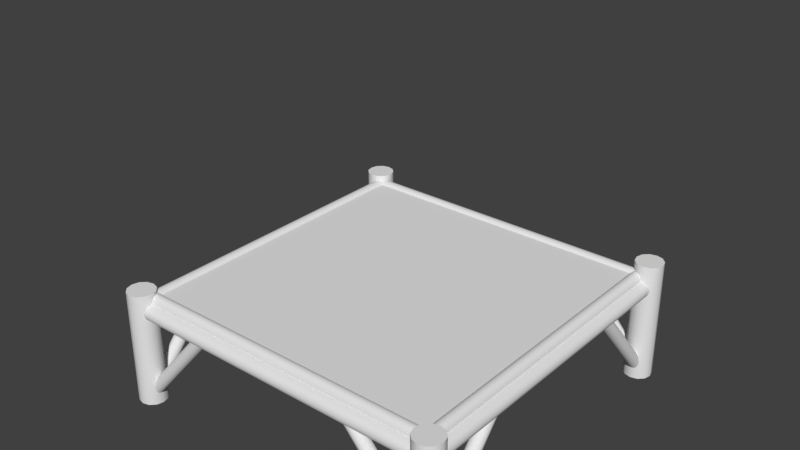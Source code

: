 # Source: Foundation.blend  (saved by Blender 2.79.0; exported with 4.5.12 LTS)
import bpy
from mathutils import Matrix  # noqa: F401  (used for matrix-valued properties, if any)

bpy.ops.wm.read_factory_settings(use_empty=True)
scene = bpy.context.scene
scene.name = 'Scene'

# ---- collections
col_collection_1 = bpy.data.collections.new('Collection 1'); scene.collection.children.link(col_collection_1)
col_collection_2 = bpy.data.collections.new('Collection 2'); scene.collection.children.link(col_collection_2)
col_collection_2.hide_render = True
col_collection_2.hide_viewport = True

# ---- materials (node trees are filled in below, after node groups)
mat_foundation = bpy.data.materials.new('Foundation')
mat_foundation.alpha_threshold = 0.0
mat_foundation.roughness = 0.5

# ---- node groups
ng_auto_smooth = bpy.data.node_groups.new('Auto Smooth', 'GeometryNodeTree')
_s = ng_auto_smooth.interface.new_socket(name='Geometry', in_out='OUTPUT', socket_type='NodeSocketGeometry')
_s = ng_auto_smooth.interface.new_socket(name='Geometry', in_out='INPUT', socket_type='NodeSocketGeometry')
_s = ng_auto_smooth.interface.new_socket(name='Angle', in_out='INPUT', socket_type='NodeSocketFloat')
_s.subtype = 'ANGLE'
_s.min_value = 0.0
_s.max_value = 3.142
ng_auto_smooth.is_modifier = True
_N = ng_auto_smooth.nodes; _L = ng_auto_smooth.links
n0 = _N.new('NodeGroupOutput'); n0.name = 'Group Output'; n0.location = (480, -100)
n1 = _N.new('NodeGroupInput'); n1.name = 'Group Input'; n1.location = (-420, -300)
n2 = _N.new('NodeGroupInput'); n2.name = 'Group Input.001'; n2.location = (-60, -100)
n3 = _N.new('GeometryNodeSetShadeSmooth'); n3.name = 'Set Shade Smooth'; n3.location = (120, -100)
n3.domain = 'EDGE'
n4 = _N.new('GeometryNodeSetShadeSmooth'); n4.name = 'Set Shade Smooth.001'; n4.location = (300, -100)
n5 = _N.new('GeometryNodeInputMeshEdgeAngle'); n5.name = 'Edge Angle'; n5.location = (-420, -220)
n6 = _N.new('GeometryNodeInputEdgeSmooth'); n6.name = 'Is Edge Smooth'; n6.location = (-60, -160)
n7 = _N.new('GeometryNodeInputShadeSmooth'); n7.name = 'Is Face Smooth'; n7.location = (-240, -340)
n8 = _N.new('FunctionNodeBooleanMath'); n8.name = 'Boolean Math'; n8.location = (-60, -220)
n9 = _N.new('FunctionNodeCompare'); n9.name = 'Compare'; n9.location = (-240, -180)
n9.operation = 'LESS_EQUAL'
_L.new(n5.outputs[0], n9.inputs[0])
_L.new(n4.outputs[0], n0.inputs[0])
_L.new(n1.outputs[1], n9.inputs[1])
_L.new(n9.outputs[0], n8.inputs[0])
_L.new(n7.outputs[0], n8.inputs[1])
_L.new(n2.outputs[0], n3.inputs[0])
_L.new(n6.outputs[0], n3.inputs[1])
_L.new(n3.outputs[0], n4.inputs[0])
_L.new(n8.outputs[0], n3.inputs[2])
n0.is_active_output = True

# ---- material node trees

# ---- world
world_world = bpy.data.worlds.new('World'); scene.world = world_world
world_world.color = (0.05088, 0.05088, 0.05088)
world_world.use_sun_shadow = False
world_world.sun_shadow_jitter_overblur = 0.0
world_world.cycles.sampling_method = 'MANUAL'

# ---- meshes
me_cube_002 = bpy.data.meshes.new('Cube.002')
me_cube_002.from_pydata([(-1.446, -1.446, 0.69), (-1.446, -1.446, 0.8958), (-1.446, 1.446, 0.69), (-1.446, 1.446, 0.8958), (1.446, -1.446, 0.69), (1.446, -1.446, 0.8958), (1.446, 1.446, 0.69), (1.446, 1.446, 0.8958), (1.572, 1.41, 0.782), (1.572, -1.41, 0.782), (1.561, 1.41, 0.743), (1.561, -1.41, 0.743), (1.532, 1.41, 0.7145), (1.532, -1.41, 0.7145), (1.492, 1.41, 0.704), (1.492, -1.41, 0.704), (1.452, 1.41, 0.7145), (1.452, -1.41, 0.7145), (1.422, 1.41, 0.743), (1.422, -1.41, 0.743), (1.412, 1.41, 0.782), (1.412, -1.41, 0.782), (1.422, 1.41, 0.821), (1.422, -1.41, 0.821), (1.452, 1.41, 0.8496), (1.452, -1.41, 0.8496), (1.492, 1.41, 0.86), (1.492, -1.41, 0.86), (1.532, 1.41, 0.8496), (1.532, -1.41, 0.8496), (1.561, 1.41, 0.821), (1.561, -1.41, 0.821), (1.493, 1.497, 0.866), (1.493, -1.497, 0.866), (1.485, 1.497, 0.837), (1.485, -1.497, 0.837), (1.463, 1.497, 0.8159), (1.463, -1.497, 0.8159), (1.433, 1.497, 0.8081), (1.433, -1.497, 0.8081), (1.404, 1.497, 0.8159), (1.404, -1.497, 0.8159), (1.382, 1.497, 0.837), (1.382, -1.497, 0.837), (1.374, 1.497, 0.866), (1.374, -1.497, 0.866), (1.382, 1.497, 0.8949), (1.382, -1.497, 0.8949), (1.404, 1.497, 0.916), (1.404, -1.497, 0.916), (1.433, 1.497, 0.9238), (1.433, -1.497, 0.9238), (1.463, 1.497, 0.916), (1.463, -1.497, 0.916), (1.485, 1.497, 0.8949), (1.485, -1.497, 0.8949), (1.41, -1.572, 0.782), (-1.41, -1.572, 0.782), (1.41, -1.561, 0.743), (-1.41, -1.561, 0.743), (1.41, -1.532, 0.7145), (-1.41, -1.532, 0.7145), (1.41, -1.492, 0.704), (-1.41, -1.492, 0.704), (1.41, -1.452, 0.7145), (-1.41, -1.452, 0.7145), (1.41, -1.422, 0.743), (-1.41, -1.422, 0.743), (1.41, -1.412, 0.782), (-1.41, -1.412, 0.782), (1.41, -1.422, 0.821), (-1.41, -1.422, 0.821), (1.41, -1.452, 0.8496), (-1.41, -1.452, 0.8496), (1.41, -1.492, 0.86), (-1.41, -1.492, 0.86), (1.41, -1.532, 0.8496), (-1.41, -1.532, 0.8496), (1.41, -1.561, 0.821), (-1.41, -1.561, 0.821), (1.497, -1.493, 0.866), (-1.497, -1.493, 0.866), (1.497, -1.485, 0.837), (-1.497, -1.485, 0.837), (1.497, -1.463, 0.8159), (-1.497, -1.463, 0.8159), (1.497, -1.433, 0.8081), (-1.497, -1.433, 0.8081), (1.497, -1.404, 0.8159), (-1.497, -1.404, 0.8159), (1.497, -1.382, 0.837), (-1.497, -1.382, 0.837), (1.497, -1.374, 0.866), (-1.497, -1.374, 0.866), (1.497, -1.382, 0.8949), (-1.497, -1.382, 0.8949), (1.497, -1.404, 0.916), (-1.497, -1.404, 0.916), (1.497, -1.433, 0.9238), (-1.497, -1.433, 0.9238), (1.497, -1.463, 0.916), (-1.497, -1.463, 0.916), (1.497, -1.485, 0.8949), (-1.497, -1.485, 0.8949), (-1.572, -1.41, 0.782), (-1.572, 1.41, 0.782), (-1.561, -1.41, 0.743), (-1.561, 1.41, 0.743), (-1.532, -1.41, 0.7145), (-1.532, 1.41, 0.7145), (-1.492, -1.41, 0.704), (-1.492, 1.41, 0.704), (-1.452, -1.41, 0.7145), (-1.452, 1.41, 0.7145), (-1.422, -1.41, 0.743), (-1.422, 1.41, 0.743), (-1.412, -1.41, 0.782), (-1.412, 1.41, 0.782), (-1.422, -1.41, 0.821), (-1.422, 1.41, 0.821), (-1.452, -1.41, 0.8496), (-1.452, 1.41, 0.8496), (-1.492, -1.41, 0.86), (-1.492, 1.41, 0.86), (-1.532, -1.41, 0.8496), (-1.532, 1.41, 0.8496), (-1.561, -1.41, 0.821), (-1.561, 1.41, 0.821), (-1.493, -1.497, 0.866), (-1.493, 1.497, 0.866), (-1.485, -1.497, 0.837), (-1.485, 1.497, 0.837), (-1.463, -1.497, 0.8159), (-1.463, 1.497, 0.8159), (-1.433, -1.497, 0.8081), (-1.433, 1.497, 0.8081), (-1.404, -1.497, 0.8159), (-1.404, 1.497, 0.8159), (-1.382, -1.497, 0.837), (-1.382, 1.497, 0.837), (-1.374, -1.497, 0.866), (-1.374, 1.497, 0.866), (-1.382, -1.497, 0.8949), (-1.382, 1.497, 0.8949), (-1.404, -1.497, 0.916), (-1.404, 1.497, 0.916), (-1.433, -1.497, 0.9238), (-1.433, 1.497, 0.9238), (-1.463, -1.497, 0.916), (-1.463, 1.497, 0.916), (-1.485, -1.497, 0.8949), (-1.485, 1.497, 0.8949), (-1.41, 1.572, 0.782), (1.41, 1.572, 0.782), (-1.41, 1.561, 0.743), (1.41, 1.561, 0.743), (-1.41, 1.532, 0.7145), (1.41, 1.532, 0.7145), (-1.41, 1.492, 0.704), (1.41, 1.492, 0.704), (-1.41, 1.452, 0.7145), (1.41, 1.452, 0.7145), (-1.41, 1.422, 0.743), (1.41, 1.422, 0.743), (-1.41, 1.412, 0.782), (1.41, 1.412, 0.782), (-1.41, 1.422, 0.821), (1.41, 1.422, 0.821), (-1.41, 1.452, 0.8496), (1.41, 1.452, 0.8496), (-1.41, 1.492, 0.86), (1.41, 1.492, 0.86), (-1.41, 1.532, 0.8496), (1.41, 1.532, 0.8496), (-1.41, 1.561, 0.821), (1.41, 1.561, 0.821), (-1.497, 1.493, 0.866), (1.497, 1.493, 0.866), (-1.497, 1.485, 0.837), (1.497, 1.485, 0.837), (-1.497, 1.463, 0.8159), (1.497, 1.463, 0.8159), (-1.497, 1.433, 0.8081), (1.497, 1.433, 0.8081), (-1.497, 1.404, 0.8159), (1.497, 1.404, 0.8159), (-1.497, 1.382, 0.837), (1.497, 1.382, 0.837), (-1.497, 1.374, 0.866), (1.497, 1.374, 0.866), (-1.497, 1.382, 0.8949), (1.497, 1.382, 0.8949), (-1.497, 1.404, 0.916), (1.497, 1.404, 0.916), (-1.497, 1.433, 0.9238), (1.497, 1.433, 0.9238), (-1.497, 1.463, 0.916), (1.497, 1.463, 0.916), (-1.497, 1.485, 0.8949), (1.497, 1.485, 0.8949), (1.497, 1.622, -0.1086), (1.497, 1.622, 1.005), (1.559, 1.606, -0.1086), (1.559, 1.606, 1.005), (1.606, 1.559, -0.1086), (1.606, 1.559, 1.005), (1.622, 1.497, -0.1086), (1.622, 1.497, 1.005), (1.606, 1.434, -0.1086), (1.606, 1.434, 1.005), (1.559, 1.387, -0.1086), (1.559, 1.387, 1.005), (1.497, 1.371, -0.1086), (1.497, 1.371, 1.005), (1.434, 1.387, -0.1086), (1.434, 1.387, 1.005), (1.387, 1.434, -0.1086), (1.387, 1.434, 1.005), (1.371, 1.497, -0.1086), (1.371, 1.497, 1.005), (1.387, 1.559, -0.1086), (1.387, 1.559, 1.005), (1.434, 1.606, -0.1086), (1.434, 1.606, 1.005), (1.436, 1.446, -0.0008397), (1.436, 0.7807, 0.7614), (1.444, 1.469, 0.0182), (1.444, 0.8037, 0.7805), (1.466, 1.485, 0.03214), (1.466, 0.8205, 0.7944), (1.497, 1.492, 0.03724), (1.497, 0.8266, 0.7995), (1.527, 1.485, 0.03214), (1.527, 0.8205, 0.7944), (1.549, 1.469, 0.0182), (1.549, 0.8037, 0.7805), (1.557, 1.446, -0.0008397), (1.557, 0.7807, 0.7614), (1.549, 1.423, -0.01988), (1.549, 0.7578, 0.7424), (1.527, 1.406, -0.03382), (1.527, 0.741, 0.7284), (1.497, 1.4, -0.03892), (1.497, 0.7349, 0.7233), (1.466, 1.406, -0.03382), (1.466, 0.741, 0.7284), (1.444, 1.423, -0.01988), (1.444, 0.7578, 0.7424), (1.446, 1.557, -0.0008397), (0.7807, 1.557, 0.7614), (1.469, 1.549, 0.0182), (0.8037, 1.549, 0.7805), (1.485, 1.527, 0.03214), (0.8205, 1.527, 0.7944), (1.492, 1.497, 0.03724), (0.8266, 1.497, 0.7995), (1.485, 1.466, 0.03214), (0.8205, 1.466, 0.7944), (1.469, 1.444, 0.0182), (0.8037, 1.444, 0.7805), (1.446, 1.436, -0.0008397), (0.7807, 1.436, 0.7614), (1.423, 1.444, -0.01988), (0.7578, 1.444, 0.7424), (1.406, 1.466, -0.03382), (0.741, 1.466, 0.7284), (1.4, 1.497, -0.03892), (0.7349, 1.497, 0.7233), (1.406, 1.527, -0.03382), (0.741, 1.527, 0.7284), (1.423, 1.549, -0.01988), (0.7578, 1.549, 0.7424), (-1.497, 1.622, -0.1086), (-1.497, 1.622, 0.9725), (-1.559, 1.606, -0.1086), (-1.559, 1.606, 0.9725), (-1.606, 1.559, -0.1086), (-1.606, 1.559, 0.9725), (-1.622, 1.497, -0.1086), (-1.622, 1.497, 0.9725), (-1.606, 1.434, -0.1086), (-1.606, 1.434, 0.9725), (-1.559, 1.387, -0.1086), (-1.559, 1.387, 0.9725), (-1.497, 1.371, -0.1086), (-1.497, 1.371, 0.9725), (-1.434, 1.387, -0.1086), (-1.434, 1.387, 0.9725), (-1.387, 1.434, -0.1086), (-1.387, 1.434, 0.9725), (-1.371, 1.497, -0.1086), (-1.371, 1.497, 0.9725), (-1.387, 1.559, -0.1086), (-1.387, 1.559, 0.9725), (-1.434, 1.606, -0.1086), (-1.434, 1.606, 0.9725), (-1.436, 1.446, -0.0008397), (-1.436, 0.7807, 0.7614), (-1.444, 1.469, 0.0182), (-1.444, 0.8037, 0.7805), (-1.466, 1.485, 0.03214), (-1.466, 0.8205, 0.7944), (-1.497, 1.492, 0.03724), (-1.497, 0.8266, 0.7995), (-1.527, 1.485, 0.03214), (-1.527, 0.8205, 0.7944), (-1.549, 1.469, 0.0182), (-1.549, 0.8037, 0.7805), (-1.557, 1.446, -0.0008397), (-1.557, 0.7807, 0.7614), (-1.549, 1.423, -0.01988), (-1.549, 0.7578, 0.7424), (-1.527, 1.406, -0.03382), (-1.527, 0.741, 0.7284), (-1.497, 1.4, -0.03892), (-1.497, 0.7349, 0.7233), (-1.466, 1.406, -0.03382), (-1.466, 0.741, 0.7284), (-1.444, 1.423, -0.01988), (-1.444, 0.7578, 0.7424), (-1.446, 1.557, -0.0008397), (-0.7807, 1.557, 0.7614), (-1.469, 1.549, 0.0182), (-0.8037, 1.549, 0.7805), (-1.485, 1.527, 0.03214), (-0.8205, 1.527, 0.7944), (-1.492, 1.497, 0.03724), (-0.8266, 1.497, 0.7995), (-1.485, 1.466, 0.03214), (-0.8205, 1.466, 0.7944), (-1.469, 1.444, 0.0182), (-0.8037, 1.444, 0.7805), (-1.446, 1.436, -0.0008397), (-0.7807, 1.436, 0.7614), (-1.423, 1.444, -0.01988), (-0.7578, 1.444, 0.7424), (-1.406, 1.466, -0.03382), (-0.741, 1.466, 0.7284), (-1.4, 1.497, -0.03892), (-0.7349, 1.497, 0.7233), (-1.406, 1.527, -0.03382), (-0.741, 1.527, 0.7284), (-1.423, 1.549, -0.01988), (-0.7578, 1.549, 0.7424), (1.497, -1.622, -0.1086), (1.497, -1.622, 0.968), (1.559, -1.606, -0.1086), (1.559, -1.606, 0.968), (1.606, -1.559, -0.1086), (1.606, -1.559, 0.968), (1.622, -1.497, -0.1086), (1.622, -1.497, 0.968), (1.606, -1.434, -0.1086), (1.606, -1.434, 0.968), (1.559, -1.387, -0.1086), (1.559, -1.387, 0.968), (1.497, -1.371, -0.1086), (1.497, -1.371, 0.968), (1.434, -1.387, -0.1086), (1.434, -1.387, 0.968), (1.387, -1.434, -0.1086), (1.387, -1.434, 0.968), (1.371, -1.497, -0.1086), (1.371, -1.497, 0.968), (1.387, -1.559, -0.1086), (1.387, -1.559, 0.968), (1.434, -1.606, -0.1086), (1.434, -1.606, 0.968), (1.436, -1.446, -0.0008397), (1.436, -0.7807, 0.7614), (1.444, -1.469, 0.0182), (1.444, -0.8037, 0.7805), (1.466, -1.485, 0.03214), (1.466, -0.8205, 0.7944), (1.497, -1.492, 0.03724), (1.497, -0.8266, 0.7995), (1.527, -1.485, 0.03214), (1.527, -0.8205, 0.7944), (1.549, -1.469, 0.0182), (1.549, -0.8037, 0.7805), (1.557, -1.446, -0.0008397), (1.557, -0.7807, 0.7614), (1.549, -1.423, -0.01988), (1.549, -0.7578, 0.7424), (1.527, -1.406, -0.03382), (1.527, -0.741, 0.7284), (1.497, -1.4, -0.03892), (1.497, -0.7349, 0.7233), (1.466, -1.406, -0.03382), (1.466, -0.741, 0.7284), (1.444, -1.423, -0.01988), (1.444, -0.7578, 0.7424), (1.446, -1.557, -0.0008397), (0.7807, -1.557, 0.7614), (1.469, -1.549, 0.0182), (0.8037, -1.549, 0.7805), (1.485, -1.527, 0.03214), (0.8205, -1.527, 0.7944), (1.492, -1.497, 0.03724), (0.8266, -1.497, 0.7995), (1.485, -1.466, 0.03214), (0.8205, -1.466, 0.7944), (1.469, -1.444, 0.0182), (0.8037, -1.444, 0.7805), (1.446, -1.436, -0.0008397), (0.7807, -1.436, 0.7614), (1.423, -1.444, -0.01988), (0.7578, -1.444, 0.7424), (1.406, -1.466, -0.03382), (0.741, -1.466, 0.7284), (1.4, -1.497, -0.03892), (0.7349, -1.497, 0.7233), (1.406, -1.527, -0.03382), (0.741, -1.527, 0.7284), (1.423, -1.549, -0.01988), (0.7578, -1.549, 0.7424), (-1.497, -1.622, -0.1086), (-1.497, -1.622, 0.9529), (-1.559, -1.606, -0.1086), (-1.559, -1.606, 0.9529), (-1.606, -1.559, -0.1086), (-1.606, -1.559, 0.9529), (-1.622, -1.497, -0.1086), (-1.622, -1.497, 0.9529), (-1.606, -1.434, -0.1086), (-1.606, -1.434, 0.9529), (-1.559, -1.387, -0.1086), (-1.559, -1.387, 0.9529), (-1.497, -1.371, -0.1086), (-1.497, -1.371, 0.9529), (-1.434, -1.387, -0.1086), (-1.434, -1.387, 0.9529), (-1.387, -1.434, -0.1086), (-1.387, -1.434, 0.9529), (-1.371, -1.497, -0.1086), (-1.371, -1.497, 0.9529), (-1.387, -1.559, -0.1086), (-1.387, -1.559, 0.9529), (-1.434, -1.606, -0.1086), (-1.434, -1.606, 0.9529), (-1.436, -1.446, -0.0008397), (-1.436, -0.7807, 0.7614), (-1.444, -1.469, 0.0182), (-1.444, -0.8037, 0.7805), (-1.466, -1.485, 0.03214), (-1.466, -0.8205, 0.7944), (-1.497, -1.492, 0.03724), (-1.497, -0.8266, 0.7995), (-1.527, -1.485, 0.03214), (-1.527, -0.8205, 0.7944), (-1.549, -1.469, 0.0182), (-1.549, -0.8037, 0.7805), (-1.557, -1.446, -0.0008397), (-1.557, -0.7807, 0.7614), (-1.549, -1.423, -0.01988), (-1.549, -0.7578, 0.7424), (-1.527, -1.406, -0.03382), (-1.527, -0.741, 0.7284), (-1.497, -1.4, -0.03892), (-1.497, -0.7349, 0.7233), (-1.466, -1.406, -0.03382), (-1.466, -0.741, 0.7284), (-1.444, -1.423, -0.01988), (-1.444, -0.7578, 0.7424), (-1.446, -1.557, -0.0008397), (-0.7807, -1.557, 0.7614), (-1.469, -1.549, 0.0182), (-0.8037, -1.549, 0.7805), (-1.485, -1.527, 0.03214), (-0.8205, -1.527, 0.7944), (-1.492, -1.497, 0.03724), (-0.8266, -1.497, 0.7995), (-1.485, -1.466, 0.03214), (-0.8205, -1.466, 0.7944), (-1.469, -1.444, 0.0182), (-0.8037, -1.444, 0.7805), (-1.446, -1.436, -0.0008397), (-0.7807, -1.436, 0.7614), (-1.423, -1.444, -0.01988), (-0.7578, -1.444, 0.7424), (-1.406, -1.466, -0.03382), (-0.741, -1.466, 0.7284), (-1.4, -1.497, -0.03892), (-0.7349, -1.497, 0.7233), (-1.406, -1.527, -0.03382), (-0.741, -1.527, 0.7284), (-1.423, -1.549, -0.01988), (-0.7578, -1.549, 0.7424), (1.497, 1.497, 1.005), (1.497, -1.497, 0.968), (-1.497, 1.497, 0.9725), (-1.497, -1.497, 0.9529)], [], [(0, 1, 3, 2), (2, 3, 7, 6), (6, 7, 5, 4), (4, 5, 1, 0), (2, 6, 4, 0), (7, 3, 1, 5), (8, 9, 11, 10), (10, 11, 13, 12), (12, 13, 15, 14), (14, 15, 17, 16), (16, 17, 19, 18), (18, 19, 21, 20), (20, 21, 23, 22), (22, 23, 25, 24), (24, 25, 27, 26), (26, 27, 29, 28), (273, 275, 490), (28, 29, 31, 30), (30, 31, 9, 8), (295, 273, 490), (32, 33, 35, 34), (34, 35, 37, 36), (36, 37, 39, 38), (38, 39, 41, 40), (40, 41, 43, 42), (42, 43, 45, 44), (44, 45, 47, 46), (46, 47, 49, 48), (48, 49, 51, 50), (50, 51, 53, 52), (279, 281, 490), (52, 53, 55, 54), (54, 55, 33, 32), (281, 283, 490), (56, 57, 59, 58), (58, 59, 61, 60), (60, 61, 63, 62), (62, 63, 65, 64), (64, 65, 67, 66), (66, 67, 69, 68), (68, 69, 71, 70), (70, 71, 73, 72), (72, 73, 75, 74), (74, 75, 77, 76), (283, 285, 490), (76, 77, 79, 78), (78, 79, 57, 56), (285, 287, 490), (80, 81, 83, 82), (82, 83, 85, 84), (84, 85, 87, 86), (86, 87, 89, 88), (88, 89, 91, 90), (90, 91, 93, 92), (92, 93, 95, 94), (94, 95, 97, 96), (96, 97, 99, 98), (98, 99, 101, 100), (287, 289, 490), (100, 101, 103, 102), (102, 103, 81, 80), (289, 291, 490), (104, 105, 107, 106), (106, 107, 109, 108), (108, 109, 111, 110), (110, 111, 113, 112), (112, 113, 115, 114), (114, 115, 117, 116), (116, 117, 119, 118), (118, 119, 121, 120), (120, 121, 123, 122), (122, 123, 125, 124), (291, 293, 490), (124, 125, 127, 126), (126, 127, 105, 104), (275, 277, 490), (128, 129, 131, 130), (130, 131, 133, 132), (132, 133, 135, 134), (134, 135, 137, 136), (136, 137, 139, 138), (138, 139, 141, 140), (140, 141, 143, 142), (142, 143, 145, 144), (144, 145, 147, 146), (146, 147, 149, 148), (293, 295, 490), (148, 149, 151, 150), (150, 151, 129, 128), (277, 279, 490), (152, 153, 155, 154), (154, 155, 157, 156), (156, 157, 159, 158), (158, 159, 161, 160), (160, 161, 163, 162), (162, 163, 165, 164), (164, 165, 167, 166), (166, 167, 169, 168), (168, 169, 171, 170), (170, 171, 173, 172), (363, 365, 489), (172, 173, 175, 174), (174, 175, 153, 152), (347, 349, 489), (176, 177, 179, 178), (178, 179, 181, 180), (180, 181, 183, 182), (182, 183, 185, 184), (184, 185, 187, 186), (186, 187, 189, 188), (188, 189, 191, 190), (190, 191, 193, 192), (192, 193, 195, 194), (194, 195, 197, 196), (365, 367, 489), (196, 197, 199, 198), (198, 199, 177, 176), (349, 351, 489), (200, 201, 203, 202), (202, 203, 205, 204), (204, 205, 207, 206), (206, 207, 209, 208), (208, 209, 211, 210), (210, 211, 213, 212), (212, 213, 215, 214), (214, 215, 217, 216), (216, 217, 219, 218), (218, 219, 221, 220), (345, 347, 489), (220, 221, 223, 222), (222, 223, 201, 200), (224, 225, 227, 226), (226, 227, 229, 228), (228, 229, 231, 230), (230, 231, 233, 232), (232, 233, 235, 234), (234, 235, 237, 236), (236, 237, 239, 238), (238, 239, 241, 240), (240, 241, 243, 242), (242, 243, 245, 244), (367, 345, 489), (244, 245, 247, 246), (246, 247, 225, 224), (351, 353, 489), (248, 249, 251, 250), (250, 251, 253, 252), (252, 253, 255, 254), (254, 255, 257, 256), (256, 257, 259, 258), (258, 259, 261, 260), (260, 261, 263, 262), (262, 263, 265, 264), (264, 265, 267, 266), (266, 267, 269, 268), (353, 355, 489), (268, 269, 271, 270), (270, 271, 249, 248), (355, 357, 489), (272, 274, 275, 273), (274, 276, 277, 275), (276, 278, 279, 277), (278, 280, 281, 279), (280, 282, 283, 281), (282, 284, 285, 283), (284, 286, 287, 285), (286, 288, 289, 287), (288, 290, 291, 289), (290, 292, 293, 291), (357, 359, 489), (292, 294, 295, 293), (294, 272, 273, 295), (296, 298, 299, 297), (298, 300, 301, 299), (300, 302, 303, 301), (302, 304, 305, 303), (304, 306, 307, 305), (306, 308, 309, 307), (308, 310, 311, 309), (310, 312, 313, 311), (312, 314, 315, 313), (314, 316, 317, 315), (359, 361, 489), (316, 318, 319, 317), (318, 296, 297, 319), (361, 363, 489), (320, 322, 323, 321), (322, 324, 325, 323), (324, 326, 327, 325), (326, 328, 329, 327), (328, 330, 331, 329), (330, 332, 333, 331), (332, 334, 335, 333), (334, 336, 337, 335), (336, 338, 339, 337), (338, 340, 341, 339), (213, 211, 488), (340, 342, 343, 341), (342, 320, 321, 343), (215, 213, 488), (344, 346, 347, 345), (346, 348, 349, 347), (348, 350, 351, 349), (350, 352, 353, 351), (352, 354, 355, 353), (354, 356, 357, 355), (356, 358, 359, 357), (358, 360, 361, 359), (360, 362, 363, 361), (362, 364, 365, 363), (217, 215, 488), (364, 366, 367, 365), (366, 344, 345, 367), (368, 370, 371, 369), (370, 372, 373, 371), (372, 374, 375, 373), (374, 376, 377, 375), (376, 378, 379, 377), (378, 380, 381, 379), (380, 382, 383, 381), (382, 384, 385, 383), (384, 386, 387, 385), (386, 388, 389, 387), (219, 217, 488), (388, 390, 391, 389), (390, 368, 369, 391), (221, 219, 488), (392, 394, 395, 393), (394, 396, 397, 395), (396, 398, 399, 397), (398, 400, 401, 399), (400, 402, 403, 401), (402, 404, 405, 403), (404, 406, 407, 405), (406, 408, 409, 407), (408, 410, 411, 409), (410, 412, 413, 411), (205, 203, 488), (412, 414, 415, 413), (414, 392, 393, 415), (223, 221, 488), (416, 417, 419, 418), (418, 419, 421, 420), (420, 421, 423, 422), (422, 423, 425, 424), (424, 425, 427, 426), (426, 427, 429, 428), (428, 429, 431, 430), (430, 431, 433, 432), (432, 433, 435, 434), (434, 435, 437, 436), (207, 205, 488), (436, 437, 439, 438), (438, 439, 417, 416), (440, 441, 443, 442), (442, 443, 445, 444), (444, 445, 447, 446), (446, 447, 449, 448), (448, 449, 451, 450), (450, 451, 453, 452), (452, 453, 455, 454), (454, 455, 457, 456), (456, 457, 459, 458), (458, 459, 461, 460), (203, 201, 488), (460, 461, 463, 462), (462, 463, 441, 440), (201, 223, 488), (464, 465, 467, 466), (466, 467, 469, 468), (468, 469, 471, 470), (470, 471, 473, 472), (472, 473, 475, 474), (474, 475, 477, 476), (476, 477, 479, 478), (478, 479, 481, 480), (480, 481, 483, 482), (482, 483, 485, 484), (209, 207, 488), (484, 485, 487, 486), (486, 487, 465, 464), (211, 209, 488), (431, 429, 491), (429, 427, 491), (427, 425, 491), (425, 423, 491), (417, 439, 491), (419, 417, 491), (423, 421, 491), (439, 437, 491), (421, 419, 491), (437, 435, 491), (435, 433, 491), (433, 431, 491)])
me_cube_002.polygons.foreach_set('use_smooth', [True] * 294)
me_cube_002.materials.append(mat_foundation)
me_cube_002.use_remesh_preserve_volume = False
me_cube_002.use_remesh_preserve_attributes = False
me_cube_002.use_mirror_vertex_groups = False
me_cube_002.update()
me_cube = bpy.data.meshes.new('Cube')
me_cube.from_pydata([(1.467, -0.05446, 0.03331), (1.467, -0.05446, 2.967), (-1.467, -0.05446, 0.03331), (-1.467, -0.05446, 2.967), (-1.5, -0.05446, 1.788e-07), (1.5, -0.05446, 1.788e-07), (1.5, -0.05446, 3.0), (-1.5, -0.05446, 3.0), (-1.467, -0.01679, 0.03331), (1.467, -0.01679, 0.03331), (1.467, -0.01679, 2.967), (-1.467, -0.01679, 2.967), (1.174, -0.01679, 2.757), (1.253, -0.01679, 2.438), (1.197, -0.01679, 2.188), (1.151, -0.01679, 2.405), (1.169, -0.01679, 2.577), (1.285, -0.01679, 1.845), (1.341, -0.01679, 1.507), (1.229, -0.01679, 1.317), (1.229, -0.01679, 1.572), (0.4607, -0.01679, 2.373), (0.646, -0.01679, 2.146), (0.5858, -0.01679, 1.743), (0.5348, -0.01679, 1.979), (0.5487, -0.01679, 2.118), (0.47, -0.01679, 2.243), (-0.345, -0.01679, 1.609), (-0.1736, -0.01679, 1.461), (-0.1181, -0.01679, 1.086), (-0.1968, -0.01679, 0.8864), (-0.3033, -0.01679, 1.076), (-0.2709, -0.01679, 1.252), (-0.2802, -0.01679, 1.428), (-0.9435, -0.01679, 2.333), (-0.9985, -0.01679, 2.4), (-0.8914, -0.01679, 2.164), (-0.9701, -0.01679, 1.942), (-1.007, -0.01679, 2.54), (-0.2246, -0.01679, 2.391), (-0.2014, -0.01679, 2.072), (-0.2894, -0.01679, 1.91), (-0.3404, -0.01679, 2.192), (-0.2292, -0.01679, 2.53), (0.7883, -0.01679, 1.107), (0.7988, -0.01679, 0.9883), (0.7201, -0.01679, 0.5623), (0.6321, -0.01679, 0.4187), (0.5997, -0.01679, 0.6966), (0.6923, -0.01679, 0.9791), (-0.808, -0.01679, 1.113), (-0.7293, -0.01679, 0.9513), (-0.6691, -0.01679, 0.5901), (-0.7895, -0.01679, 0.4604), (-0.8636, -0.01679, 0.6642), (-0.808, -0.01679, 0.8679), (1.467, 0.05446, 0.03331), (1.467, 0.05446, 2.967), (-1.467, 0.05446, 0.03331), (-1.467, 0.05446, 2.967), (-1.5, 0.05446, 1.788e-07), (1.5, 0.05446, 1.788e-07), (1.5, 0.05446, 3.0), (-1.5, 0.05446, 3.0), (-1.467, 0.01679, 0.03331), (1.467, 0.01679, 0.03331), (1.467, 0.01679, 2.967), (-1.467, 0.01679, 2.967), (1.174, 0.01679, 2.757), (1.253, 0.01679, 2.438), (1.197, 0.01679, 2.188), (1.151, 0.01679, 2.405), (1.169, 0.01679, 2.577), (1.285, 0.01679, 1.845), (1.341, 0.01679, 1.507), (1.229, 0.01679, 1.317), (1.229, 0.01679, 1.572), (0.4607, 0.01679, 2.373), (0.646, 0.01679, 2.146), (0.5858, 0.01679, 1.743), (0.5348, 0.01679, 1.979), (0.5487, 0.01679, 2.118), (0.47, 0.01679, 2.243), (-0.345, 0.01679, 1.609), (-0.1736, 0.01679, 1.461), (-0.1181, 0.01679, 1.086), (-0.1968, 0.01679, 0.8864), (-0.3033, 0.01679, 1.076), (-0.2709, 0.01679, 1.252), (-0.2802, 0.01679, 1.428), (-0.9435, 0.01679, 2.333), (-0.9985, 0.01679, 2.4), (-0.8914, 0.01679, 2.164), (-0.9701, 0.01679, 1.942), (-1.007, 0.01679, 2.54), (-0.2246, 0.01679, 2.391), (-0.2014, 0.01679, 2.072), (-0.2894, 0.01679, 1.91), (-0.3404, 0.01679, 2.192), (-0.2292, 0.01679, 2.53), (0.7883, 0.01679, 1.107), (0.7988, 0.01679, 0.9883), (0.7201, 0.01679, 0.5623), (0.6321, 0.01679, 0.4187), (0.5997, 0.01679, 0.6966), (0.6923, 0.01679, 0.9791), (-0.808, 0.01679, 1.113), (-0.7293, 0.01679, 0.9513), (-0.6691, 0.01679, 0.5901), (-0.7895, 0.01679, 0.4604), (-0.8636, 0.01679, 0.6642), (-0.808, 0.01679, 0.8679), (-1.447, -0.01616, 0.01351), (1.486, -0.01616, 2.947), (-1.455, -0.028, 0.02188), (1.478, -0.028, 2.955), (-1.486, -0.01616, 0.05311), (1.447, -0.01616, 2.986), (-1.478, -0.028, 0.04474), (1.455, -0.028, 2.978), (-1.467, -0.03233, 0.03331), (1.467, -0.03233, 2.967), (1.486, -0.01616, 0.05311), (-1.447, -0.01616, 2.986), (1.478, -0.028, 0.04474), (-1.455, -0.028, 2.978), (1.447, -0.01616, 0.01352), (-1.486, -0.01616, 2.947), (1.455, -0.028, 0.02188), (-1.478, -0.028, 2.955), (1.467, -0.03233, 0.03331), (-1.467, -0.03233, 2.967), (-1.444, -6.311e-08, 0.01045), (1.49, 6.511e-08, 2.944), (-1.447, 0.01616, 0.01351), (1.486, 0.01616, 2.947), (-1.455, 0.028, 0.02188), (1.478, 0.028, 2.955), (-1.49, -6.511e-08, 0.05617), (1.444, 6.311e-08, 2.99), (-1.486, 0.01616, 0.05311), (1.447, 0.01616, 2.986), (-1.478, 0.028, 0.04474), (1.455, 0.028, 2.978), (-1.467, 0.03233, 0.03331), (1.467, 0.03233, 2.967), (1.49, 6.511e-08, 0.05617), (-1.444, -6.311e-08, 2.99), (1.486, 0.01616, 0.05311), (-1.447, 0.01616, 2.986), (1.478, 0.028, 0.04474), (-1.455, 0.028, 2.978), (1.444, 6.311e-08, 0.01045), (-1.49, -6.511e-08, 2.944), (1.447, 0.01616, 0.01352), (-1.486, 0.01616, 2.947), (1.455, 0.028, 0.02188), (-1.478, 0.028, 2.955), (1.467, 0.03233, 0.03331), (-1.467, 0.03233, 2.967)], [], [(1, 3, 11, 10), (60, 4, 7, 63), (2, 0, 9, 8), (5, 61, 62, 6), (1, 0, 5, 6), (3, 1, 6, 7), (2, 3, 7, 4), (45, 19, 44), (0, 2, 4, 5), (3, 2, 8, 11), (0, 1, 10, 9), (11, 15, 16), (76, 20, 19, 75), (101, 45, 44, 100), (14, 10, 13), (86, 30, 29, 85), (25, 39, 40, 24), (94, 38, 35, 91), (100, 44, 49, 105), (28, 29, 19, 20), (85, 29, 28, 84), (90, 34, 38, 94), (47, 48, 8), (75, 19, 18, 74), (36, 33, 27, 34), (42, 34, 27), (87, 31, 30, 86), (78, 22, 21, 77), (97, 41, 40, 96), (88, 32, 31, 87), (98, 42, 41, 97), (89, 33, 32, 88), (99, 43, 42, 98), (83, 27, 33, 89), (108, 52, 51, 107), (79, 23, 22, 78), (95, 39, 43, 99), (70, 14, 13, 69), (96, 40, 39, 95), (109, 53, 52, 108), (80, 24, 23, 79), (107, 51, 50, 106), (71, 15, 14, 70), (110, 54, 53, 109), (81, 25, 24, 80), (72, 16, 15, 71), (111, 55, 54, 110), (82, 26, 25, 81), (68, 12, 16, 72), (106, 50, 55, 111), (77, 21, 26, 82), (74, 18, 17, 73), (92, 36, 34, 90), (102, 46, 45, 101), (103, 47, 46, 102), (93, 37, 36, 92), (104, 48, 47, 103), (91, 35, 37, 93), (105, 49, 48, 104), (37, 32, 33, 36), (50, 51, 30, 31), (44, 19, 29, 30), (51, 52, 30), (37, 35, 11, 8), (50, 31, 32, 37), (53, 54, 8), (44, 30, 52, 53), (44, 53, 49), (49, 53, 8, 48), (47, 8, 9), (46, 47, 9), (45, 46, 9), (9, 10, 18), (41, 42, 27), (73, 17, 20, 76), (23, 28, 20), (22, 23, 20, 17), (24, 40, 28, 23), (40, 41, 27, 28), (43, 38, 34, 42), (11, 35, 38), (11, 38, 43), (21, 11, 43), (26, 21, 43, 39), (25, 26, 39), (11, 21, 15), (17, 18, 10), (22, 17, 14), (21, 22, 14, 15), (14, 17, 10), (9, 18, 19), (45, 9, 19), (54, 55, 8), (55, 50, 8), (50, 37, 8), (11, 16, 12), (13, 10, 12), (10, 11, 12), (57, 66, 67, 59), (4, 60, 61, 5), (57, 62, 61, 56), (59, 63, 62, 57), (58, 60, 63, 59), (101, 100, 75), (56, 61, 60, 58), (59, 67, 64, 58), (56, 65, 66, 57), (67, 72, 71), (84, 28, 27, 83), (70, 69, 66), (81, 80, 96, 95), (84, 76, 75, 85), (103, 64, 104), (92, 90, 83, 89), (98, 83, 90), (93, 92, 89, 88), (106, 87, 86, 107), (100, 86, 85, 75), (107, 86, 108), (93, 64, 67, 91), (106, 93, 88, 87), (109, 64, 110), (100, 109, 108, 86), (100, 105, 109), (105, 104, 64, 109), (103, 65, 64), (102, 65, 103), (101, 65, 102), (65, 74, 66), (97, 83, 98), (79, 76, 84), (78, 73, 76, 79), (80, 79, 84, 96), (96, 84, 83, 97), (99, 98, 90, 94), (67, 94, 91), (67, 99, 94), (77, 99, 67), (82, 95, 99, 77), (81, 95, 82), (67, 71, 77), (73, 66, 74), (78, 70, 73), (77, 71, 70, 78), (70, 66, 73), (65, 75, 74), (101, 75, 65), (110, 64, 111), (111, 64, 106), (106, 64, 93), (67, 68, 72), (69, 68, 66), (66, 68, 67), (69, 13, 12, 68), (132, 133, 113, 112), (112, 113, 115, 114), (114, 115, 121, 120), (138, 116, 117, 139), (116, 118, 119, 117), (118, 120, 121, 119), (146, 147, 123, 122), (122, 123, 125, 124), (124, 125, 131, 130), (152, 126, 127, 153), (126, 128, 129, 127), (128, 130, 131, 129), (132, 134, 135, 133), (134, 136, 137, 135), (136, 144, 145, 137), (138, 139, 141, 140), (140, 141, 143, 142), (142, 143, 145, 144), (146, 148, 149, 147), (148, 150, 151, 149), (150, 158, 159, 151), (152, 153, 155, 154), (154, 155, 157, 156), (156, 157, 159, 158), (58, 64, 65, 56), (6, 62, 63, 7)])
me_cube.polygons.foreach_set('use_smooth', [True] * 180)
me_cube.use_remesh_preserve_volume = False
me_cube.use_remesh_preserve_attributes = False
me_cube.use_mirror_vertex_groups = False
me_cube.update()

# ---- objects
ob_foundation_001 = bpy.data.objects.new('Foundation.001', me_cube_002)
ob_cube = bpy.data.objects.new('Cube', me_cube)

# ---- transforms, parenting, visibility, modifiers, constraints
ob_foundation_001.location = (0.0, 0.0, 0.0)
ob_foundation_001.lineart.crease_threshold = 0.0
_m = ob_foundation_001.modifiers.new('Auto Smooth', 'NODES')
_m.node_group = ng_auto_smooth
_gi = [s.identifier for s in ng_auto_smooth.interface.items_tree if s.item_type == 'SOCKET' and s.in_out == 'INPUT']
_m[_gi[1]] = 1.047  # Angle
ob_cube.location = (0.0, 0.0, 0.0)
ob_cube.lineart.crease_threshold = 0.0
_m = ob_cube.modifiers.new('Auto Smooth', 'NODES')
_m.node_group = ng_auto_smooth
_gi = [s.identifier for s in ng_auto_smooth.interface.items_tree if s.item_type == 'SOCKET' and s.in_out == 'INPUT']
_m[_gi[1]] = 1.047  # Angle

# ---- collection membership
col_collection_1.objects.link(ob_foundation_001)
col_collection_2.objects.link(ob_cube)

# ---- scene / render settings (as saved in the file)
scene.frame_start = 1; scene.frame_end = 250; scene.frame_set(1)
scene.render.engine = 'CYCLES'
scene.render.resolution_percentage = 50
scene.render.dither_intensity = 0.0
scene.cycles.use_denoising = False
scene.cycles.samples = 128
scene.cycles.sampling_pattern = 'TABULATED_SOBOL'
scene.cycles.use_adaptive_sampling = False
scene.cycles.use_light_tree = False
scene.cycles.blur_glossy = 0.0
scene.cycles.sample_clamp_indirect = 0.0
scene.view_settings.view_transform = 'Standard'
bpy.context.view_layer.update()

# ---- added for rendering (the .blend has no active camera and no usable light): camera, sun
cam_auto = bpy.data.cameras.new('AutoCamera')
cam_auto.lens = 50.0
cam_auto.sensor_width = 36.0
cam_auto.clip_end = 1000.0
ob_auto_camera = bpy.data.objects.new('AutoCamera', cam_auto)
scene.collection.objects.link(ob_auto_camera)
ob_auto_camera.location = (5.12828, -6.15393, 5.54833)
ob_auto_camera.rotation_euler = (1.09748, -7.21219e-08, 0.694738)
scene.camera = ob_auto_camera
light_auto_sun = bpy.data.lights.new('AutoSun', 'SUN')
light_auto_sun.energy = 3.0
light_auto_sun.angle = 0.0523599
ob_auto_sun = bpy.data.objects.new('AutoSun', light_auto_sun)
scene.collection.objects.link(ob_auto_sun)
ob_auto_sun.rotation_euler = (0.872665, 0.174533, 0.523599)
bpy.context.view_layer.update()
